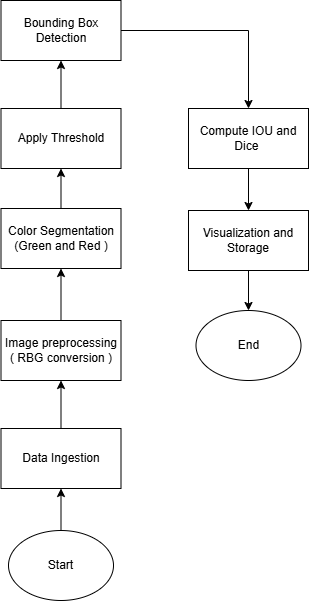

The diagram above was exported from draw.io. Its source (the exported page's mxGraphModel, read from the mxfile embedded in the PNG):
<mxGraphModel dx="3188" dy="-407" grid="1" gridSize="10" guides="1" tooltips="1" connect="1" arrows="1" fold="1" page="1" pageScale="1" pageWidth="826" pageHeight="1169" background="none" math="0" shadow="0">
  <root>
    <mxCell id="0" />
    <mxCell id="1" parent="0" />
    <mxCell id="_2IbF-7MitkdBu3MCD2R-106" style="edgeStyle=orthogonalEdgeStyle;rounded=0;orthogonalLoop=1;jettySize=auto;html=1;entryX=0.75;entryY=1;entryDx=0;entryDy=0;" parent="1" edge="1">
      <mxGeometry relative="1" as="geometry">
        <Array as="points">
          <mxPoint x="-1970" y="580" />
          <mxPoint x="-1557" y="580" />
        </Array>
        <mxPoint x="-1970.000000000001" y="461" as="sourcePoint" />
      </mxGeometry>
    </mxCell>
    <mxCell id="KJVkYWXdcVjElLp5WjVE-6" style="edgeStyle=orthogonalEdgeStyle;rounded=0;orthogonalLoop=1;jettySize=auto;html=1;" parent="1" source="KJVkYWXdcVjElLp5WjVE-3" target="KJVkYWXdcVjElLp5WjVE-5" edge="1">
      <mxGeometry relative="1" as="geometry" />
    </mxCell>
    <mxCell id="KJVkYWXdcVjElLp5WjVE-3" value="Start" style="ellipse;whiteSpace=wrap;html=1;" parent="1" vertex="1">
      <mxGeometry x="-2270" y="2200" width="105" height="70" as="geometry" />
    </mxCell>
    <mxCell id="KJVkYWXdcVjElLp5WjVE-4" value="End" style="ellipse;whiteSpace=wrap;html=1;" parent="1" vertex="1">
      <mxGeometry x="-2082.5" y="1980" width="105" height="70" as="geometry" />
    </mxCell>
    <mxCell id="KJVkYWXdcVjElLp5WjVE-8" style="edgeStyle=orthogonalEdgeStyle;rounded=0;orthogonalLoop=1;jettySize=auto;html=1;entryX=0.5;entryY=1;entryDx=0;entryDy=0;" parent="1" source="KJVkYWXdcVjElLp5WjVE-5" target="KJVkYWXdcVjElLp5WjVE-7" edge="1">
      <mxGeometry relative="1" as="geometry" />
    </mxCell>
    <mxCell id="KJVkYWXdcVjElLp5WjVE-5" value="Data Ingestion" style="rounded=0;whiteSpace=wrap;html=1;" parent="1" vertex="1">
      <mxGeometry x="-2277.5" y="2098" width="120" height="60" as="geometry" />
    </mxCell>
    <mxCell id="KJVkYWXdcVjElLp5WjVE-11" style="edgeStyle=orthogonalEdgeStyle;rounded=0;orthogonalLoop=1;jettySize=auto;html=1;" parent="1" source="KJVkYWXdcVjElLp5WjVE-7" target="KJVkYWXdcVjElLp5WjVE-9" edge="1">
      <mxGeometry relative="1" as="geometry" />
    </mxCell>
    <mxCell id="KJVkYWXdcVjElLp5WjVE-7" value="Image preprocessing&lt;div&gt;( RBG conversion )&lt;/div&gt;" style="rounded=0;whiteSpace=wrap;html=1;" parent="1" vertex="1">
      <mxGeometry x="-2277.5" y="1990" width="120" height="60" as="geometry" />
    </mxCell>
    <mxCell id="KJVkYWXdcVjElLp5WjVE-12" style="edgeStyle=orthogonalEdgeStyle;rounded=0;orthogonalLoop=1;jettySize=auto;html=1;" parent="1" source="KJVkYWXdcVjElLp5WjVE-9" target="KJVkYWXdcVjElLp5WjVE-10" edge="1">
      <mxGeometry relative="1" as="geometry" />
    </mxCell>
    <mxCell id="KJVkYWXdcVjElLp5WjVE-9" value="Color Segmentation&lt;div&gt;(Green and Red )&lt;/div&gt;" style="rounded=0;whiteSpace=wrap;html=1;" parent="1" vertex="1">
      <mxGeometry x="-2277.5" y="1878" width="120" height="60" as="geometry" />
    </mxCell>
    <mxCell id="KJVkYWXdcVjElLp5WjVE-14" style="edgeStyle=orthogonalEdgeStyle;rounded=0;orthogonalLoop=1;jettySize=auto;html=1;" parent="1" source="KJVkYWXdcVjElLp5WjVE-10" target="KJVkYWXdcVjElLp5WjVE-13" edge="1">
      <mxGeometry relative="1" as="geometry" />
    </mxCell>
    <mxCell id="KJVkYWXdcVjElLp5WjVE-10" value="Apply Threshold" style="rounded=0;whiteSpace=wrap;html=1;" parent="1" vertex="1">
      <mxGeometry x="-2277.5" y="1778" width="120" height="60" as="geometry" />
    </mxCell>
    <mxCell id="KJVkYWXdcVjElLp5WjVE-16" style="edgeStyle=orthogonalEdgeStyle;rounded=0;orthogonalLoop=1;jettySize=auto;html=1;entryX=0.5;entryY=0;entryDx=0;entryDy=0;" parent="1" source="KJVkYWXdcVjElLp5WjVE-13" target="KJVkYWXdcVjElLp5WjVE-17" edge="1">
      <mxGeometry relative="1" as="geometry">
        <mxPoint x="-2090" y="1700" as="targetPoint" />
      </mxGeometry>
    </mxCell>
    <mxCell id="KJVkYWXdcVjElLp5WjVE-13" value="Bounding Box Detection" style="rounded=0;whiteSpace=wrap;html=1;" parent="1" vertex="1">
      <mxGeometry x="-2277.5" y="1670" width="120" height="60" as="geometry" />
    </mxCell>
    <mxCell id="KJVkYWXdcVjElLp5WjVE-21" style="edgeStyle=orthogonalEdgeStyle;rounded=0;orthogonalLoop=1;jettySize=auto;html=1;entryX=0.5;entryY=0;entryDx=0;entryDy=0;" parent="1" source="KJVkYWXdcVjElLp5WjVE-17" target="KJVkYWXdcVjElLp5WjVE-20" edge="1">
      <mxGeometry relative="1" as="geometry" />
    </mxCell>
    <mxCell id="KJVkYWXdcVjElLp5WjVE-17" value="Compute IOU and Dice&amp;nbsp;" style="rounded=0;whiteSpace=wrap;html=1;" parent="1" vertex="1">
      <mxGeometry x="-2090" y="1778" width="120" height="60" as="geometry" />
    </mxCell>
    <mxCell id="KJVkYWXdcVjElLp5WjVE-22" style="edgeStyle=orthogonalEdgeStyle;rounded=0;orthogonalLoop=1;jettySize=auto;html=1;entryX=0.5;entryY=0;entryDx=0;entryDy=0;" parent="1" source="KJVkYWXdcVjElLp5WjVE-20" target="KJVkYWXdcVjElLp5WjVE-4" edge="1">
      <mxGeometry relative="1" as="geometry" />
    </mxCell>
    <mxCell id="KJVkYWXdcVjElLp5WjVE-20" value="Visualization and Storage" style="rounded=0;whiteSpace=wrap;html=1;" parent="1" vertex="1">
      <mxGeometry x="-2090" y="1880" width="120" height="60" as="geometry" />
    </mxCell>
  </root>
</mxGraphModel>